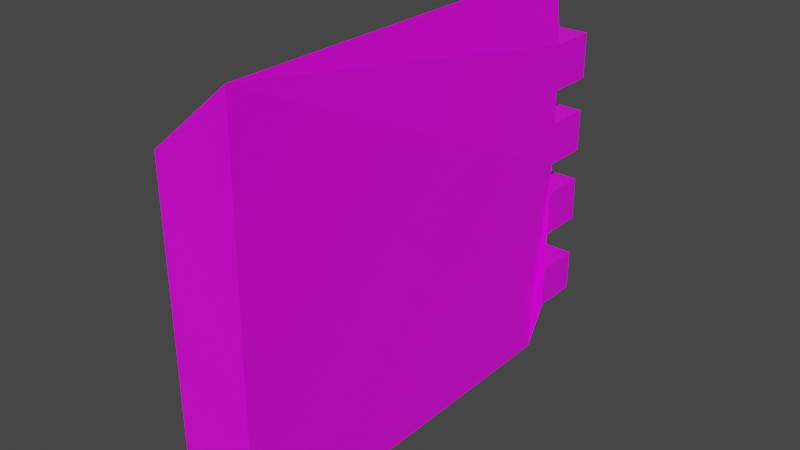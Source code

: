 # Source: WallNormalAngle.blend  (saved by Blender 2.93.21; exported with 4.5.12 LTS)
import bpy
from mathutils import Matrix  # noqa: F401  (used for matrix-valued properties, if any)

bpy.ops.wm.read_factory_settings(use_empty=True)
scene = bpy.context.scene
scene.name = 'Scene'

# ---- collections
col_collection = bpy.data.collections.new('Collection'); scene.collection.children.link(col_collection)

# ---- images (referenced by path relative to the original .blend; pixels are not part of the script)
import os
ASSET_DIR = os.environ.get("B2B_ASSET_DIR", "")  # directory of the original .blend (textures are referenced by path, not embedded)
HERE = os.path.dirname(os.path.abspath(__file__))  # packed textures are extracted next to this script under _unpacked/

def load_image(name, relpath, width, height, colorspace="sRGB"):
    """Load a texture the original file referenced (path relative to the .blend, or extracted next to this script)."""
    p = next((c for c in (os.path.join(HERE, relpath), os.path.join(ASSET_DIR, relpath)) if relpath and os.path.exists(c)), "")
    if p:
        img = bpy.data.images.load(p, check_existing=True)
        img.name = name
    else:  # same state as the original file: an image datablock whose file is absent (Cycles renders it pink)
        img = bpy.data.images.new(name, width, height)
        img.source = "FILE"
        img.filepath = "//" + (relpath or name)
    img.colorspace_settings.name = colorspace
    return img
img_wall_jpg = load_image('Wall.jpg', 'Wall.jpg', 1024, 1024, 'sRGB')

# ---- materials (node trees are filled in below, after node groups)
mat_material = bpy.data.materials.new('Material')
mat_material.alpha_threshold = 0.0
mat_material.use_transparent_shadow = False
mat_material.line_color = (0.0, 0.0, 0.0, 1.0)

# ---- material node trees
mat_material.use_nodes = True; mat_material.node_tree.nodes.clear()
_N = mat_material.node_tree.nodes; _L = mat_material.node_tree.links
n0 = _N.new('ShaderNodeOutputMaterial'); n0.name = 'Material Output'; n0.location = (300, 300)
n1 = _N.new('ShaderNodeBsdfPrincipled'); n1.name = 'Principled BSDF'; n1.location = (10, 300)
n1.distribution = 'GGX'
n1.subsurface_method = 'BURLEY'
n1.inputs[2].default_value = 0.4
n1.inputs[3].default_value = 1.45
n1.inputs[27].default_value = (0.0, 0.0, 0.0, 1.0)
n1.inputs[28].default_value = 1.0
n2 = _N.new('ShaderNodeTexImage'); n2.name = 'Image Texture'; n2.location = (-433, 205)
n2.image = img_wall_jpg
_L.new(n1.outputs[0], n0.inputs[0])
_L.new(n2.outputs[0], n1.inputs[0])
n0.is_active_output = True

# ---- world
world_world = bpy.data.worlds.new('World'); scene.world = world_world
world_world.use_nodes = True; world_world.node_tree.nodes.clear()
_N = world_world.node_tree.nodes; _L = world_world.node_tree.links
n0 = _N.new('ShaderNodeOutputWorld'); n0.name = 'World Output'; n0.location = (300, 300)
n1 = _N.new('ShaderNodeBackground'); n1.name = 'Background'; n1.location = (10, 300)
n1.inputs[0].default_value = (0.05088, 0.05088, 0.05088, 1.0)
_L.new(n1.outputs[0], n0.inputs[0])
n0.is_active_output = True
world_world.color = (0.05088, 0.05088, 0.05088)
world_world.use_sun_shadow = False
world_world.sun_shadow_jitter_overblur = 0.0

# ---- meshes
me_cube = bpy.data.meshes.new('Cube')
me_cube.from_pydata([(0.1441, -0.7171, 0.8302), (0.1441, 0.8283, 0.8303), (0.1217, -0.717, -0.7494), (0.1217, 0.8284, -0.7493), (-0.177, -0.7171, 0.5603), (-0.177, 0.8283, 0.5604), (-0.177, -0.717, -0.5297), (-0.177, 0.8284, -0.5297), (-0.177, 0.8283, 0.5604), (-0.177, 0.8284, -0.5297), (0.1441, 0.8283, 0.8303), (0.1217, 0.8284, -0.7493), (0.177, 0.8283, 0.3804), (-0.177, 0.8283, -0.03692), (0.177, 0.8283, -0.03692), (-0.177, 0.8283, 0.3804), (-0.177, 0.8284, -0.3652), (0.177, 0.8284, -0.3652), (0.177, 0.8284, -0.2104), (-0.177, 0.8284, -0.2104), (-0.177, 0.8283, 0.2512), (0.177, 0.8283, 0.2512), (0.177, 1.012, 0.3804), (0.177, 0.8283, 0.556), (-0.177, 0.8283, 0.556), (-0.177, 0.8284, -0.5271), (0.177, 0.8284, -0.5271), (-0.177, 0.8283, 0.08696), (0.177, 0.8283, 0.08696), (-0.177, 1.012, -0.03692), (0.177, 1.012, -0.03692), (-0.177, 1.012, 0.3804), (0.177, 1.012, -0.2104), (-0.177, 1.012, -0.2104), (0.177, 1.012, 0.556), (-0.177, 1.012, 0.556), (-0.177, 1.011, -0.3652), (0.177, 1.011, -0.3652), (-0.177, 1.011, 0.2512), (0.177, 1.011, 0.2512), (-0.177, 1.011, -0.5271), (0.177, 1.011, -0.5271), (-0.177, 1.011, 0.08696), (0.177, 1.011, 0.08696)], [], [(0, 4, 6, 2), (5, 1, 10, 8), (13, 14, 30, 29), (5, 4, 0, 1), (25, 26, 11, 9), (3, 7, 9, 11), (7, 6, 4, 5, 8, 24, 15, 20, 27, 13, 19, 16, 25, 9), (2, 6, 9, 11), (27, 28, 14, 13), (35, 34, 22, 31), (19, 18, 17, 16), (12, 15, 31, 22), (15, 12, 21, 20), (23, 10, 1, 0, 2, 3, 11, 26, 17, 18, 14, 28, 21, 12), (18, 19, 33, 32), (8, 10, 23, 24), (26, 25, 40, 41), (21, 28, 43, 39), (29, 30, 32, 33), (23, 12, 22, 34), (15, 24, 35, 31), (14, 18, 32, 30), (24, 23, 34, 35), (19, 13, 29, 33), (36, 37, 41, 40), (38, 39, 43, 42), (25, 16, 36, 40), (16, 17, 37, 36), (28, 27, 42, 43), (20, 21, 39, 38), (27, 20, 38, 42), (17, 26, 41, 37)])
_uv = me_cube.uv_layers.new(name='UVMap')
_uv.uv.foreach_set('vector', [0.1145, 0.9964, 0.0, 0.9964, 4.47e-08, 0.5593, 0.1145, 0.5593, 0.1739, 0.5593, 0.1739, 0.5593, 0.1739, 0.5593, 0.1739, 0.5593, 0.009542, 0.9948, 0.009542, 0.8802, 0.06887, 0.8802, 0.06887, 0.9948, 0.006383, 0.9932, -0.0003513, 0.0002855, 1.007, 0.002821, 1.008, 0.9973, 0.1107, 1.003, 0.1107, 0.8785, 0.1618, 0.8785, 0.1618, 1.003, 0.1739, 0.5593, 0.1739, 0.5593, 0.1739, 0.5593, 0.1739, 0.5593, 1.002, 0.004729, 0.9995, 0.9961, -0.0003411, 0.9976, 0.001818, 0.001508, 0.001818, 0.001508, 0.04131, 0.001798, 0.1322, 0.002217, 0.2252, 0.002524, 0.3093, 0.004467, 0.444, 0.003213, 0.5574, 0.003627, 0.6602, 0.003996, 0.7637, 0.004381, 0.89, 0.004729, 1.007, 0.9984, -0.003185, 0.9969, -0.006285, 0.002387, 1.004, 0.003937, 0.207, 1.003, 0.207, 0.8785, 0.2504, 0.8785, 0.2504, 1.003, 0.2972, 0.9994, 0.2972, 0.8754, 0.3587, 0.8754, 0.3587, 0.9994, 0.05645, 1.003, 0.05645, 0.8785, 0.1107, 0.8785, 0.1107, 1.003, 0.002926, 0.9963, 0.002926, 0.8818, 0.06225, 0.8818, 0.06225, 0.9963, 0.1618, 1.003, 0.1618, 0.8785, 0.207, 0.8785, 0.207, 1.003, 0.8921, 0.003527, 0.9967, 0.00353, 0.9983, 0.00818, 0.9998, 0.9949, -0.0031, 0.9903, -0.004651, 0.003508, -0.004651, 0.003508, 0.08597, 0.003511, 0.188, 0.003513, 0.2969, 0.003516, 0.4244, 0.003519, 0.5265, 0.00507, 0.6215, 0.003521, 0.7625, 0.003524, 0.1216, 0.9963, 0.1216, 0.8818, 0.1809, 0.8818, 0.1809, 0.9963, 0.2504, 1.003, 0.2504, 0.8785, 0.2932, 0.8785, 0.2932, 1.003, 0.2994, 0.9963, 0.2994, 0.8818, 0.3585, 0.8818, 0.3585, 0.9963, 0.299, 0.05933, 0.2459, 0.05933, 0.2459, 0.0001923, 0.299, 0.0001932, 0.3587, 0.9994, 0.3587, 0.8754, 0.4195, 0.8754, 0.4195, 0.9994, 0.3976, 0.05933, 0.3408, 0.05933, 0.3408, 7.868e-06, 0.3976, 1.061e-05, 0.7779, 0.5, 0.8347, 0.5, 0.8347, 0.5593, 0.7779, 0.5593, 0.2058, 0.05933, 0.1497, 0.05932, 0.1497, 0.0, 0.2058, 2.742e-06, 0.1282, 0.9948, 0.1282, 0.8802, 0.1875, 0.8802, 0.1875, 0.9948, 0.5868, 0.5, 0.6429, 0.5, 0.6429, 0.5593, 0.5868, 0.5593, -0.0002503, 1.003, -0.0002503, 0.8785, 0.05645, 0.8785, 0.05645, 1.003, 0.4195, 0.9994, 0.4195, 0.8754, 0.477, 0.8754, 0.477, 0.9994, 0.4843, 0.5, 0.5367, 0.5, 0.5367, 0.5592, 0.4843, 0.5592, 0.3058, 0.9948, 0.3058, 0.8802, 0.3649, 0.8802, 0.3649, 0.9948, 0.2402, 0.9963, 0.2402, 0.8818, 0.2994, 0.8818, 0.2994, 0.9963, 0.3649, 0.9948, 0.3649, 0.8802, 0.4241, 0.8802, 0.4241, 0.9948, 0.683, 0.5, 0.7361, 0.5, 0.7361, 0.5591, 0.683, 0.5591, 0.09959, 0.05932, 0.04722, 0.05932, 0.04722, 0.0001829, 0.09959, 0.0001856])
me_cube.materials.append(mat_material)
me_cube.materials.append(None)
me_cube.use_remesh_preserve_volume = False
me_cube.use_remesh_preserve_attributes = False
me_cube.use_mirror_vertex_groups = False
me_cube.update()

# ---- objects
ob_cube = bpy.data.objects.new('Cube', me_cube)

# ---- transforms, parenting, visibility, modifiers, constraints
ob_cube.location = (0.0, 0.0, 0.0)
ob_cube.lock_rotations_4d = False
ob_cube.empty_display_type = 'ARROWS'
ob_cube.lineart.crease_threshold = 0.0

# ---- collection membership
col_collection.objects.link(ob_cube)

# ---- scene / render settings (as saved in the file)
scene.frame_start = 1; scene.frame_end = 250; scene.frame_set(1)
scene.render.engine = 'BLENDER_EEVEE_NEXT'
scene.cycles.use_denoising = False
scene.cycles.samples = 128
scene.cycles.sampling_pattern = 'TABULATED_SOBOL'
scene.cycles.use_adaptive_sampling = False
scene.cycles.use_light_tree = False
scene.view_settings.view_transform = 'Filmic'
bpy.context.view_layer.update()

# ---- added for rendering (the .blend has no active camera and no usable light): camera, sun
cam_auto = bpy.data.cameras.new('AutoCamera')
cam_auto.lens = 50.0
cam_auto.sensor_width = 36.0
cam_auto.clip_end = 1000.0
ob_auto_camera = bpy.data.objects.new('AutoCamera', cam_auto)
scene.collection.objects.link(ob_auto_camera)
ob_auto_camera.location = (2.19132, -2.48228, 1.79351)
ob_auto_camera.rotation_euler = (1.09748, -7.21219e-08, 0.694738)
scene.camera = ob_auto_camera
light_auto_sun = bpy.data.lights.new('AutoSun', 'SUN')
light_auto_sun.energy = 3.0
light_auto_sun.angle = 0.0523599
ob_auto_sun = bpy.data.objects.new('AutoSun', light_auto_sun)
scene.collection.objects.link(ob_auto_sun)
ob_auto_sun.rotation_euler = (0.872665, 0.174533, 0.523599)
bpy.context.view_layer.update()
